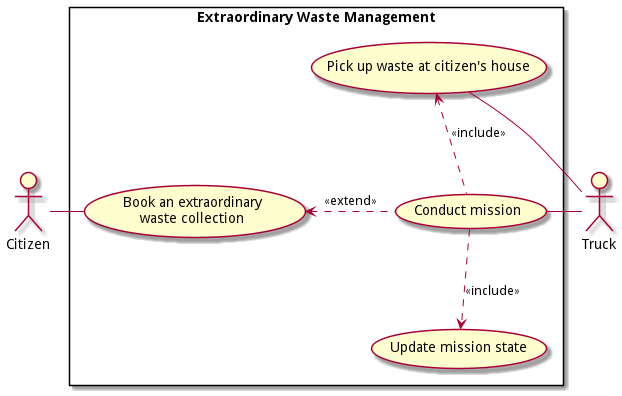

The diagram above was rendered by PlantUML. Its source (embedded in the PNG):
@startuml
!include ../metamodels/use-cases.iuml
actor Truck as t
actor Citizen as c

scenarios "Extraordinary Waste Management" {
    ' Citizens
    usecase "Book an extraordinary\nwaste collection" as booking

    uses(c, booking, right)

    ' Truck
    usecase "Pick up waste at citizen's house" as go
    usecase "Conduct mission" as mission
    usecase "Update mission state" as state
    extend(mission, booking, left)
    include(mission, state, down)
    include(mission, go, up)

    uses(t, go)
    uses(t, mission, left)
}

@enduml